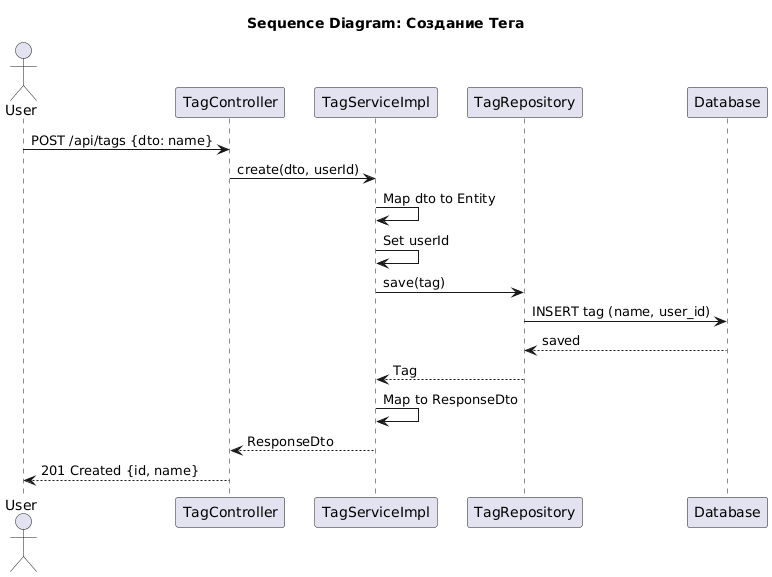

The diagram above was rendered by PlantUML. Its source (embedded in the PNG):
@startuml
title Sequence Diagram: Создание Тега
actor User
participant TagController as Ctrl
participant TagServiceImpl as Svc
participant TagRepository as Repo
participant Database as DB
User -> Ctrl: POST /api/tags {dto: name}
Ctrl -> Svc: create(dto, userId)
Svc -> Svc: Map dto to Entity
Svc -> Svc: Set userId
Svc -> Repo: save(tag)
Repo -> DB: INSERT tag (name, user_id)
DB --> Repo: saved
Repo --> Svc: Tag
Svc -> Svc: Map to ResponseDto
Svc --> Ctrl: ResponseDto
Ctrl --> User: 201 Created {id, name}
@enduml